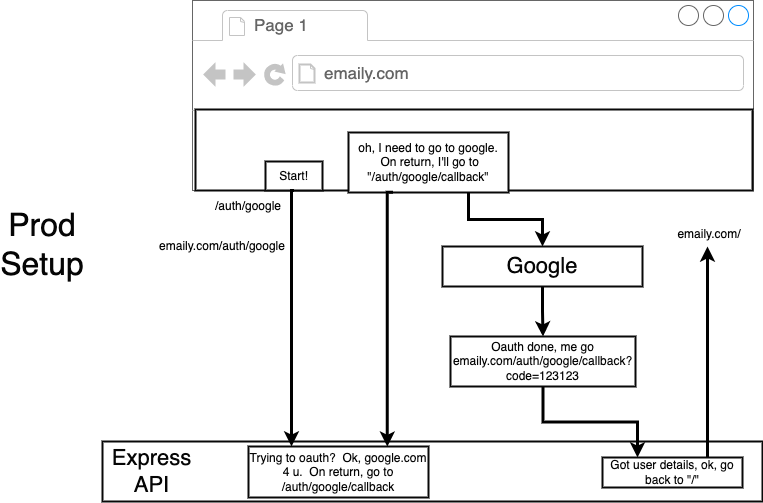

The diagram above was exported from draw.io. Its source (the exported page's mxGraphModel, read from the mxfile embedded in the PNG):
<mxGraphModel dx="946" dy="589" grid="1" gridSize="10" guides="1" tooltips="1" connect="1" arrows="1" fold="1" page="1" pageScale="1" pageWidth="1100" pageHeight="850" background="#ffffff" math="0" shadow="0">
  <root>
    <mxCell id="0" />
    <mxCell id="1" parent="0" />
    <mxCell id="2" value="" style="rounded=0;whiteSpace=wrap;html=1;shadow=0;labelBackgroundColor=none;strokeColor=#080808;strokeWidth=2;fillColor=#ffffff;fontSize=22;fontColor=#050505;align=center;" parent="1" vertex="1">
      <mxGeometry x="190" y="515" width="660" height="60" as="geometry" />
    </mxCell>
    <mxCell id="3" value="" style="strokeWidth=1;shadow=0;dashed=0;align=center;html=1;shape=mxgraph.mockup.containers.browserWindow;rSize=0;fillColor=#ffffff;strokeColor=#666666;mainText=,;recursiveResize=0;rounded=0;labelBackgroundColor=none;fontSize=22;fontColor=#050505;" parent="1" vertex="1">
      <mxGeometry x="280" y="74" width="561" height="190" as="geometry" />
    </mxCell>
    <mxCell id="4" value="Page 1" style="strokeWidth=1;shadow=0;dashed=0;align=center;html=1;shape=mxgraph.mockup.containers.anchor;fontSize=17;fontColor=#666666;align=left;" parent="3" vertex="1">
      <mxGeometry x="60" y="12" width="110" height="26" as="geometry" />
    </mxCell>
    <mxCell id="5" value="emaily.com" style="strokeWidth=1;shadow=0;dashed=0;align=center;html=1;shape=mxgraph.mockup.containers.anchor;rSize=0;fontSize=17;fontColor=#666666;align=left;" parent="3" vertex="1">
      <mxGeometry x="130" y="60" width="250" height="26" as="geometry" />
    </mxCell>
    <mxCell id="6" value="" style="rounded=0;whiteSpace=wrap;html=1;shadow=0;labelBackgroundColor=none;strokeColor=#080808;strokeWidth=2;fillColor=#ffffff;fontSize=12;fontColor=#050505;align=center;" parent="3" vertex="1">
      <mxGeometry x="3" y="109" width="557" height="81" as="geometry" />
    </mxCell>
    <mxCell id="7" value="oh, I need to go to google. &amp;nbsp;On return, I'll go to &quot;/auth/google/callback&quot;" style="rounded=0;whiteSpace=wrap;html=1;shadow=0;labelBackgroundColor=none;strokeColor=#080808;strokeWidth=2;fillColor=#ffffff;fontSize=12;fontColor=#050505;align=center;" parent="3" vertex="1">
      <mxGeometry x="156" y="132" width="160" height="60" as="geometry" />
    </mxCell>
    <mxCell id="8" value="Start!" style="rounded=0;whiteSpace=wrap;html=1;shadow=0;labelBackgroundColor=none;strokeColor=#080808;strokeWidth=2;fillColor=#ffffff;fontSize=12;fontColor=#050505;align=center;" parent="3" vertex="1">
      <mxGeometry x="73" y="161" width="57" height="29" as="geometry" />
    </mxCell>
    <mxCell id="44" style="edgeStyle=orthogonalEdgeStyle;rounded=0;html=1;exitX=0.5;exitY=1;entryX=0.5;entryY=0;startArrow=none;startFill=0;endArrow=classic;endFill=1;jettySize=auto;orthogonalLoop=1;strokeColor=#000000;strokeWidth=3;fontSize=12;fontColor=#050505;" parent="1" source="11" target="28" edge="1">
      <mxGeometry relative="1" as="geometry">
        <Array as="points">
          <mxPoint x="630" y="385" />
        </Array>
      </mxGeometry>
    </mxCell>
    <mxCell id="11" value="Google" style="rounded=0;whiteSpace=wrap;html=1;shadow=0;labelBackgroundColor=none;strokeColor=#080808;strokeWidth=2;fillColor=#ffffff;fontSize=22;fontColor=#050505;align=center;" parent="1" vertex="1">
      <mxGeometry x="530" y="320" width="200" height="40" as="geometry" />
    </mxCell>
    <mxCell id="20" value="Trying to oauth? &amp;nbsp;Ok, google.com 4 u. &amp;nbsp;On return, go to /auth/google/callback" style="rounded=0;whiteSpace=wrap;html=1;shadow=0;labelBackgroundColor=none;strokeColor=#080808;strokeWidth=2;fillColor=#ffffff;fontSize=12;fontColor=#050505;align=center;" parent="1" vertex="1">
      <mxGeometry x="336" y="520" width="180" height="51" as="geometry" />
    </mxCell>
    <mxCell id="22" value="Express API" style="text;html=1;strokeColor=none;fillColor=none;align=center;verticalAlign=middle;whiteSpace=wrap;rounded=0;shadow=0;labelBackgroundColor=none;fontSize=22;fontColor=#050505;" parent="1" vertex="1">
      <mxGeometry x="196" y="535" width="87" height="20" as="geometry" />
    </mxCell>
    <mxCell id="46" style="edgeStyle=orthogonalEdgeStyle;rounded=0;html=1;exitX=0.75;exitY=0;startArrow=none;startFill=0;endArrow=classic;endFill=1;jettySize=auto;orthogonalLoop=1;strokeColor=#000000;strokeWidth=3;fontSize=12;fontColor=#050505;" parent="1" source="25" edge="1">
      <mxGeometry relative="1" as="geometry">
        <mxPoint x="795" y="320" as="targetPoint" />
      </mxGeometry>
    </mxCell>
    <mxCell id="25" value="Got user details, ok, go back to &quot;/&quot;" style="rounded=0;whiteSpace=wrap;html=1;shadow=0;labelBackgroundColor=none;strokeColor=#080808;strokeWidth=2;fillColor=#ffffff;fontSize=12;fontColor=#050505;align=center;" parent="1" vertex="1">
      <mxGeometry x="690" y="531" width="140" height="30" as="geometry" />
    </mxCell>
    <mxCell id="45" style="edgeStyle=orthogonalEdgeStyle;rounded=0;html=1;exitX=0.5;exitY=1;entryX=0.25;entryY=0;startArrow=none;startFill=0;endArrow=classic;endFill=1;jettySize=auto;orthogonalLoop=1;strokeColor=#000000;strokeWidth=3;fontSize=12;fontColor=#050505;" parent="1" source="28" target="25" edge="1">
      <mxGeometry relative="1" as="geometry" />
    </mxCell>
    <mxCell id="28" value="Oauth done, me go emaily.com/auth/google/callback?code=123123" style="rounded=0;whiteSpace=wrap;html=1;shadow=0;labelBackgroundColor=none;strokeColor=#080808;strokeWidth=2;fillColor=#ffffff;fontSize=12;fontColor=#050505;align=center;" parent="1" vertex="1">
      <mxGeometry x="538" y="410" width="185" height="50" as="geometry" />
    </mxCell>
    <mxCell id="35" style="edgeStyle=orthogonalEdgeStyle;rounded=0;html=1;exitX=0.5;exitY=1;startArrow=none;startFill=0;endArrow=classic;endFill=1;jettySize=auto;orthogonalLoop=1;strokeColor=#000000;strokeWidth=3;fontSize=12;fontColor=#050505;" parent="1" source="8" target="20" edge="1">
      <mxGeometry relative="1" as="geometry">
        <Array as="points">
          <mxPoint x="379" y="450" />
          <mxPoint x="379" y="450" />
        </Array>
      </mxGeometry>
    </mxCell>
    <mxCell id="40" value="emaily.com/" style="text;html=1;strokeColor=none;fillColor=none;align=center;verticalAlign=middle;whiteSpace=wrap;rounded=0;shadow=0;labelBackgroundColor=none;fontSize=12;fontColor=#050505;" parent="1" vertex="1">
      <mxGeometry x="777" y="298" width="40" height="20" as="geometry" />
    </mxCell>
    <mxCell id="41" style="edgeStyle=orthogonalEdgeStyle;rounded=0;html=1;exitX=0.25;exitY=1;entryX=0.75;entryY=0;startArrow=none;startFill=0;endArrow=classic;endFill=1;jettySize=auto;orthogonalLoop=1;strokeColor=#000000;strokeWidth=3;fontSize=12;fontColor=#050505;" parent="1" edge="1">
      <mxGeometry relative="1" as="geometry">
        <mxPoint x="480.4000000000001" y="265.79999999999995" as="sourcePoint" />
        <mxPoint x="474.79999999999995" y="520.2" as="targetPoint" />
        <Array as="points">
          <mxPoint x="475" y="266" />
        </Array>
      </mxGeometry>
    </mxCell>
    <mxCell id="43" style="edgeStyle=orthogonalEdgeStyle;rounded=0;html=1;exitX=0.75;exitY=1;entryX=0.5;entryY=0;startArrow=none;startFill=0;endArrow=classic;endFill=1;jettySize=auto;orthogonalLoop=1;strokeColor=#000000;strokeWidth=3;fontSize=12;fontColor=#050505;" parent="1" source="7" target="11" edge="1">
      <mxGeometry relative="1" as="geometry" />
    </mxCell>
    <mxCell id="47" value="Prod Setup" style="text;html=1;strokeColor=none;fillColor=none;align=center;verticalAlign=middle;whiteSpace=wrap;rounded=0;shadow=0;labelBackgroundColor=none;fontSize=32;fontColor=#050505;" parent="1" vertex="1">
      <mxGeometry x="110" y="308" width="40" height="20" as="geometry" />
    </mxCell>
    <mxCell id="48" value="/auth/google" style="text;html=1;strokeColor=none;fillColor=none;align=center;verticalAlign=middle;whiteSpace=wrap;rounded=0;shadow=0;labelBackgroundColor=none;fontSize=12;fontColor=#050505;" parent="1" vertex="1">
      <mxGeometry x="316" y="270" width="40" height="20" as="geometry" />
    </mxCell>
    <mxCell id="49" value="emaily.com/auth/google" style="text;html=1;strokeColor=none;fillColor=none;align=center;verticalAlign=middle;whiteSpace=wrap;rounded=0;shadow=0;labelBackgroundColor=none;fontSize=12;fontColor=#050505;" parent="1" vertex="1">
      <mxGeometry x="290" y="310" width="40" height="20" as="geometry" />
    </mxCell>
  </root>
</mxGraphModel>